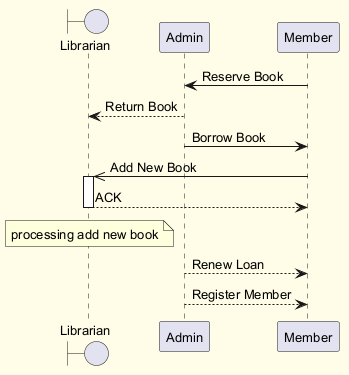

The diagram above was rendered by PlantUML. Its source (embedded in the PNG):
@startuml
skinparam backgroundColor #FFFDE7
skinparam classBackgroundColor #FFF9C4
skinparam classBorderColor #F57F17
skinparam defaultFontSize 13
boundary "Librarian" as L
participant "Admin" as A
participant "Member" as M
M -> A : Reserve Book
A --> L : Return Book
A -> M : Borrow Book
M ->> L : Add New Book
activate L
L --> M : ACK
deactivate L
note over L : processing add new book
A --> M : Renew Loan
A --> M : Register Member
@enduml